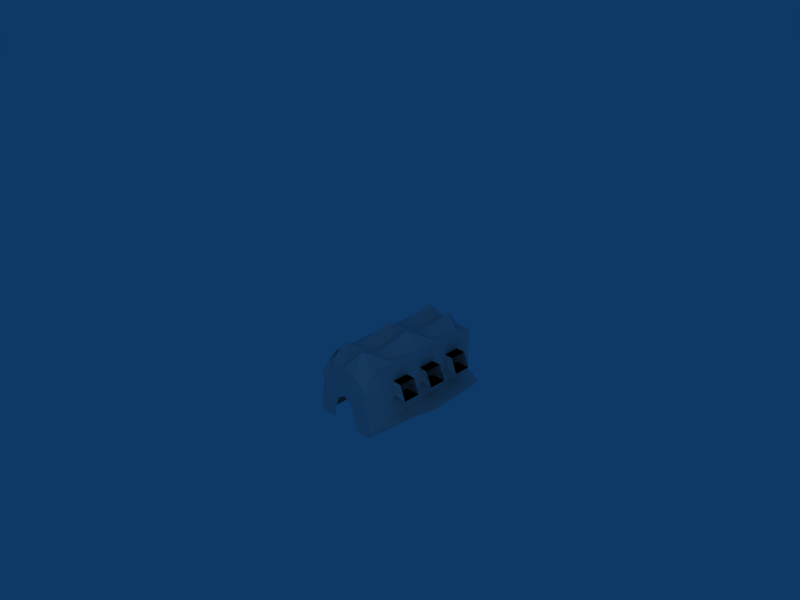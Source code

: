 # Source: armory.blend  (saved by Blender 2.49.2; exported with 4.5.12 LTS)
import bpy
from mathutils import Matrix  # noqa: F401  (used for matrix-valued properties, if any)

bpy.ops.wm.read_factory_settings(use_empty=True)
scene = bpy.context.scene
scene.name = 'Scene'

# ---- collections
col_collection_1 = bpy.data.collections.new('Collection 1'); scene.collection.children.link(col_collection_1)

# ---- world
world_world = bpy.data.worlds.new('World'); scene.world = world_world
world_world.color = (0.05656, 0.2208, 0.4)
world_world.use_sun_shadow = False
world_world.sun_shadow_jitter_overblur = 0.0
world_world.cycles.sampling_method = 'MANUAL'
world_world.cycles.sample_map_resolution = 256

# ---- cameras
cam_camera = bpy.data.cameras.new('Camera')
cam_camera.passepartout_alpha = 0.2
cam_camera.clip_end = 100.0
cam_camera.lens = 35.0
cam_camera.ortho_scale = 7.314
cam_camera.show_passepartout = False
cam_camera.show_safe_areas = True
cam_camera.dof.focus_distance = 0.0
cam_camera.dof.aperture_fstop = 128.0

# ---- lights
light_spot = bpy.data.lights.new('Spot', 'POINT')
light_spot.transmission_factor = 0.0
light_spot.cutoff_distance = 30.0
light_spot.energy = 100.0
light_spot.shadow_buffer_clip_start = 1.001
light_spot.shadow_soft_size = 1.0
light_spot.shadow_maximum_resolution = 0.006
light_spot.use_absolute_resolution = True
light_spot.cycles.use_multiple_importance_sampling = False

# ---- meshes
me_cube = bpy.data.meshes.new('Cube')
me_cube.from_pydata([(0.3755, -0.3343, -0.001021), (-0.3061, -0.3483, -0.001021), (0.3755, -0.3343, 0.6813), (-0.3061, -0.3483, 0.6813), (0.3048, 0.3473, -0.001021), (0.3048, 0.3473, 0.3401), (0.3755, -0.3343, 0.3401), (-0.3768, 0.3333, -0.001021), (-0.3061, -0.3483, 0.3401), (-0.3768, 0.3333, 0.3401), (0.3402, 0.006508, 0.6813), (-0.3414, -0.007487, 0.6813), (0.3402, 0.006508, 0.3401), (-0.3414, -0.007487, 0.3401), (0.3048, 0.3473, 0.5107), (0.3755, -0.3343, 0.5107), (-0.3061, -0.3483, 0.5107), (-0.3768, 0.3333, 0.5107), (0.3225, 0.1769, 0.6813), (0.3578, -0.1639, 0.6813), (-0.3237, -0.1779, 0.6813), (-0.3591, 0.1629, 0.6813), (0.3402, 0.006508, 0.5107), (0.3225, 0.1769, 0.3401), (0.3578, -0.1639, 0.3401), (-0.3414, -0.007487, 0.5107), (-0.3237, -0.1779, 0.3401), (-0.3591, 0.1629, 0.3401), (0.3225, 0.1769, 0.5107), (0.3578, -0.1639, 0.5107), (-0.3237, -0.1779, 0.5107), (-0.3591, 0.1629, 0.5107), (0.2828, 0.3124, 0.6238), (0.3048, 0.3473, 0.4254), (0.3755, -0.3343, 0.4254), (0.3755, -0.3343, 0.596), (-0.3061, -0.3483, 0.08426), (-0.3061, -0.3483, 0.4254), (-0.3061, -0.3483, 0.596), (-0.341, 0.3007, 0.6238), (-0.3768, 0.3333, 0.4254), (0.3136, 0.2621, 0.6813), (0.3313, 0.0917, 0.6813), (0.3667, -0.2491, 0.6813), (0.349, -0.07869, 0.6813), (-0.3326, -0.09268, 0.6813), (-0.3149, -0.2631, 0.6813), (-0.3502, 0.07771, 0.6813), (-0.3679, 0.2481, 0.6813), (0.3402, 0.006508, 0.596), (0.3402, 0.006508, 0.4254), (0.3136, 0.2621, 0.3401), (0.3313, 0.0917, 0.3401), (0.3667, -0.2491, 0.3401), (0.349, -0.07869, 0.3401), (-0.3414, -0.007487, 0.4254), (-0.3414, -0.007487, 0.596), (-0.3326, -0.09268, 0.3401), (-0.3149, -0.2631, 0.3401), (-0.3502, 0.07771, 0.3401), (-0.3679, 0.2481, 0.3401), (0.3225, 0.1769, 0.596), (0.3136, 0.2621, 0.5107), (0.3225, 0.1769, 0.4254), (0.3313, 0.0917, 0.5107), (0.3578, -0.1639, 0.596), (0.349, -0.07869, 0.5107), (0.3578, -0.1639, 0.4254), (0.3667, -0.2491, 0.5107), (-0.3237, -0.1779, 0.596), (-0.3149, -0.2631, 0.5107), (-0.3237, -0.1779, 0.4254), (-0.3326, -0.09268, 0.5107), (-0.3591, 0.1629, 0.596), (-0.3502, 0.07771, 0.5107), (-0.3591, 0.1629, 0.4254), (-0.3679, 0.2481, 0.5107), (0.3136, 0.2621, 0.596), (0.3136, 0.2621, 0.4254), (0.3313, 0.0917, 0.596), (0.3313, 0.0917, 0.4254), (0.349, -0.07869, 0.596), (0.349, -0.07869, 0.4254), (0.3667, -0.2491, 0.596), (0.3667, -0.2491, 0.4254), (-0.3149, -0.2631, 0.596), (-0.3149, -0.2631, 0.4254), (-0.3326, -0.09268, 0.596), (-0.3326, -0.09268, 0.4254), (-0.3502, 0.07771, 0.596), (-0.3502, 0.07771, 0.4254), (-0.3679, 0.2481, 0.596), (-0.3679, 0.2481, 0.4254), (-0.4859, 0.07492, 0.4254), (-0.52, 0.07422, 0.3401), (-0.453, 0.0756, 0.5107), (-0.4683, -0.09547, 0.4254), (-0.5023, -0.09617, 0.3401), (-0.4354, -0.09479, 0.5107), (-0.4506, -0.2659, 0.4254), (-0.4847, -0.2666, 0.3401), (-0.4177, -0.2652, 0.5107), (0.5364, -0.2456, 0.3401), (0.5023, -0.2463, 0.4254), (0.4695, -0.247, 0.5107), (0.5188, -0.0752, 0.3401), (0.4847, -0.0759, 0.4254), (0.4518, -0.07658, 0.5107), (0.467, 0.09449, 0.4254), (0.5011, 0.09519, 0.3401), (0.4341, 0.09381, 0.5107), (-0.4619, 0.1608, 0.5107), (-0.4948, 0.1601, 0.4254), (-0.5289, 0.1594, 0.3401), (-0.4442, -0.009598, 0.5107), (-0.4594, -0.1807, 0.4254), (-0.4265, -0.18, 0.5107), (-0.4935, -0.1814, 0.3401), (0.4606, -0.1618, 0.5107), (0.4935, -0.1611, 0.4254), (0.5276, -0.1604, 0.3401), (0.4429, 0.008619, 0.5107), (0.4253, 0.179, 0.5107), (0.4582, 0.1797, 0.4254), (0.4923, 0.1804, 0.3401), (-0.5112, -0.01097, 0.3401), (-0.4771, -0.01027, 0.4254), (0.5099, 0.009994, 0.3401), (0.4758, 0.009294, 0.4254), (-0.03598, 0.3403, 0.6813), (0.3048, 0.3473, 0.3401), (-0.3768, 0.3333, 0.3401), (-0.03598, 0.3403, 0.3406), (0.1344, 0.3438, 0.6813), (-0.2064, 0.3368, 0.6813), (0.3048, 0.3473, 0.5107), (0.1344, 0.3438, -0.001021), (-0.2064, 0.3368, -0.001021), (-0.3768, 0.3333, 0.5107), (0.06413, 0.3423, 0.2817), (-0.03598, 0.3403, 0.5107), (-0.1361, 0.3382, 0.2817), (0.1111, 0.3433, 0.1446), (0.1344, 0.3438, 0.5107), (-0.183, 0.3373, 0.1446), (-0.2064, 0.3368, 0.5107), (0.03472, -0.3413, 0.6813), (0.3402, 0.006508, 0.6813), (-0.3414, -0.007487, 0.6813), (-0.03598, 0.3403, 0.6813), (-0.0006268, -0.0004898, 0.6813), (0.2051, -0.3378, 0.6813), (-0.1357, -0.3448, 0.6813), (0.3225, 0.1769, 0.6813), (0.3578, -0.1639, 0.6813), (-0.3237, -0.1779, 0.6813), (-0.3591, 0.1629, 0.6813), (0.1344, 0.3438, 0.6813), (-0.2064, 0.3368, 0.6813), (-0.279, -0.006207, 0.6813), (-0.02951, 0.2779, 0.6813), (0.2778, 0.005227, 0.6813), (0.02826, -0.2789, 0.6813), (-0.3079, 0.2722, 0.6813), (0.2489, 0.2836, 0.6813), (-0.2502, -0.2846, 0.6813), (0.3067, -0.2732, 0.6813), (-0.1398, -0.003348, 0.877), (-0.01507, 0.1387, 0.6813), (0.1386, 0.002369, 0.877), (0.01381, -0.1397, 0.6813), (-0.1687, 0.2751, 0.877), (-0.2935, 0.133, 0.6813), (0.1097, 0.2808, 0.877), (0.2634, 0.1444, 0.6813), (-0.2646, -0.1454, 0.6813), (-0.111, -0.2818, 0.877), (0.1675, -0.2761, 0.877), (0.2922, -0.134, 0.6813), (-0.1543, 0.1359, 0.6644), (0.1241, 0.1416, 0.6644), (-0.1254, -0.1426, 0.6644), (0.153, -0.1368, 0.6644), (0.3402, 0.006508, -0.001021), (-0.3414, -0.007487, -0.001021), (0.3381, 0.348, 0.1695), (0.3402, 0.006508, 0.3401), (0.3722, -0.3343, 0.1695), (-0.3027, -0.3482, 0.1695), (-0.3414, -0.007487, 0.3401), (-0.41, 0.3326, 0.1695), (0.3734, 0.007191, 0.1695), (-0.3747, -0.00817, 0.1695), (-0.4327, 0.3321, 0.08368), (-0.5769, -0.01232, 0.09369), (-0.4747, -0.3517, 0.08368), (0.5441, -0.3308, 0.08368), (0.5756, 0.01134, 0.09369), (0.3607, 0.3484, 0.08368), (-0.4015, 0.3328, -0.001021), (-0.4, -0.3502, -0.001021), (0.4695, -0.3323, -0.001021), (0.3296, 0.3478, -0.001021), (-0.4354, -0.009417, -0.001021), (0.4341, 0.008438, -0.001021), (0.2251, 0.004145, 0.5107), (0.2418, 0.004489, 0.4254), (0.2592, 0.004845, 0.3401), (0.2503, 0.09004, 0.3401), (0.2415, 0.1752, 0.3401), (0.2857, -0.2507, 0.3401), (0.2769, -0.1655, 0.3401), (0.268, -0.08035, 0.3401), (-0.2604, -0.005825, 0.3401), (-0.2431, -0.005468, 0.4254), (-0.2264, -0.005125, 0.5107), (-0.2516, -0.09102, 0.3401), (-0.2339, -0.2614, 0.3401), (-0.2428, -0.1762, 0.3401), (-0.2693, 0.07937, 0.3401), (-0.2781, 0.1646, 0.3401), (0.2242, 0.1749, 0.4254), (0.2074, 0.1745, 0.5107), (0.2163, 0.08934, 0.5107), (0.2339, -0.08105, 0.5107), (0.2595, -0.1659, 0.4254), (0.2428, -0.1662, 0.5107), (0.2516, -0.2514, 0.5107), (-0.1998, -0.2607, 0.5107), (-0.2087, -0.1755, 0.5107), (-0.2254, -0.1759, 0.4254), (-0.2175, -0.09032, 0.5107), (-0.2352, 0.08007, 0.5107), (-0.244, 0.1653, 0.5107), (-0.2608, 0.1649, 0.4254), (0.233, 0.08968, 0.4254), (0.2507, -0.08071, 0.4254), (0.2684, -0.2511, 0.4254), (-0.2166, -0.2611, 0.4254), (-0.2343, -0.09066, 0.4254), (-0.2519, 0.07973, 0.4254)], [(1, 36)], [(32, 41, 77), (14, 32, 77, 62), (77, 41, 18, 61), (62, 77, 61, 28), (33, 14, 62, 78), (5, 33, 78, 51), (78, 62, 28, 63), (51, 78, 63, 23), (61, 18, 42, 79), (28, 61, 79, 64), (79, 42, 10, 49), (64, 79, 49, 22), (80, 64, 22, 50), (52, 80, 50, 12), (49, 10, 44, 81), (22, 49, 81, 66), (81, 44, 19, 65), (66, 81, 65, 29), (82, 66, 29, 67), (54, 82, 67, 24), (65, 19, 43, 83), (29, 65, 83, 68), (83, 43, 2, 35), (68, 83, 35, 15), (84, 68, 15, 34), (53, 84, 34, 6), (38, 3, 46, 85), (16, 38, 85, 70), (85, 46, 20, 69), (70, 85, 69, 30), (37, 16, 70, 86), (8, 37, 86, 58), (69, 20, 45, 87), (30, 69, 87, 72), (87, 45, 11, 56), (72, 87, 56, 25), (71, 30, 72, 88), (26, 71, 88, 57), (56, 11, 47, 89), (25, 56, 89, 74), (89, 47, 21, 73), (74, 89, 73, 31), (55, 25, 74, 90), (13, 55, 90, 59), (73, 21, 48, 91), (31, 73, 91, 76), (91, 48, 39), (76, 91, 39, 17), (75, 31, 76, 92), (27, 75, 92, 60), (92, 76, 17, 40), (60, 92, 40, 9), (59, 90, 93, 94), (90, 74, 95, 93), (57, 88, 96, 97), (88, 72, 98, 96), (58, 86, 99, 100), (86, 70, 101, 99), (84, 53, 102, 103), (68, 84, 103, 104), (82, 54, 105, 106), (66, 82, 106, 107), (80, 52, 109, 108), (64, 80, 108, 110), (31, 75, 112, 111), (75, 27, 113, 112), (74, 31, 111, 95), (72, 25, 114, 98), (30, 71, 115, 116), (71, 26, 117, 115), (70, 30, 116, 101), (29, 68, 104, 118), (67, 29, 118, 119), (24, 67, 119, 120), (22, 66, 107, 121), (28, 64, 110, 122), (63, 28, 122, 123), (23, 63, 123, 124), (27, 59, 94, 113), (26, 58, 100, 117), (13, 57, 97, 125), (25, 55, 126, 114), (55, 13, 125, 126), (54, 12, 127, 105), (53, 24, 120, 102), (52, 23, 124, 109), (12, 50, 128, 127), (50, 22, 121, 128), (185, 4, 136, 142), (130, 185, 142, 139), (135, 130, 139, 143), (32, 135, 143, 133), (143, 139, 132, 140), (133, 143, 140, 129), (144, 137, 7, 190), (141, 144, 190, 131), (140, 132, 141, 145), (129, 140, 145, 134), (145, 141, 131, 138), (134, 145, 138, 39), (1, 0, 146), (151, 0, 2), (146, 0, 151), (146, 152, 1), (152, 3, 1), (158, 39, 156, 163), (32, 157, 164, 153), (165, 155, 3, 152), (154, 166, 151, 2), (171, 149, 158), (163, 171, 158), (171, 160, 149), (172, 156, 148), (159, 172, 148), (172, 163, 156), (171, 163, 172, 179), (160, 171, 179, 168), (179, 172, 159, 167), (168, 179, 167, 150), (173, 157, 149), (160, 173, 149), (173, 164, 157), (173, 160, 168, 180), (164, 173, 180, 174), (180, 168, 150, 169), (174, 180, 169, 161), (174, 147, 153), (164, 174, 153), (174, 161, 147), (175, 148, 155), (165, 175, 155), (175, 159, 148), (167, 159, 175, 181), (150, 167, 181, 170), (181, 175, 165, 176), (170, 181, 176, 162), (176, 152, 146), (162, 176, 146), (176, 165, 152), (169, 150, 170, 182), (161, 169, 182, 178), (182, 170, 162, 177), (178, 182, 177, 166), (178, 154, 147), (161, 178, 147), (178, 166, 154), (177, 146, 151), (166, 177, 151), (177, 162, 146), (191, 185, 5, 186), (187, 191, 186, 6), (188, 8, 189, 192), (192, 189, 9, 190), (192, 190, 193, 194), (188, 192, 194, 195), (191, 187, 196, 197), (185, 191, 197, 198), (190, 7, 199, 193), (1, 188, 195, 200), (187, 0, 201, 196), (4, 185, 198, 202), (7, 184, 203, 199), (184, 1, 200, 203), (183, 4, 202, 204), (0, 183, 204, 201), (203, 194, 193, 199), (200, 195, 194, 203), (201, 204, 197, 196), (204, 202, 198, 197), (128, 121, 205, 206), (127, 128, 206, 207), (109, 124, 209, 208), (102, 120, 211, 210), (105, 127, 207, 212), (126, 125, 213, 214), (114, 126, 214, 215), (125, 97, 216, 213), (117, 100, 217, 218), (113, 94, 219, 220), (124, 123, 221, 209), (123, 122, 222, 221), (122, 110, 223, 222), (121, 107, 224, 205), (120, 119, 225, 211), (119, 118, 226, 225), (118, 104, 227, 226), (101, 116, 229, 228), (115, 117, 218, 230), (116, 115, 230, 229), (98, 114, 215, 231), (95, 111, 233, 232), (112, 113, 220, 234), (111, 112, 234, 233), (110, 108, 235, 223), (108, 109, 208, 235), (107, 106, 236, 224), (106, 105, 212, 236), (104, 103, 237, 227), (103, 102, 210, 237), (99, 101, 228, 238), (100, 99, 238, 217), (96, 98, 231, 239), (97, 96, 239, 216), (93, 95, 232, 240), (94, 93, 240, 219), (221, 222, 223, 235), (209, 221, 235, 208), (206, 205, 224, 236), (207, 206, 236, 212), (225, 226, 227, 237), (211, 225, 237, 210), (238, 228, 229, 230), (217, 238, 230, 218), (239, 231, 215, 214), (216, 239, 214, 213), (240, 232, 233, 234), (219, 240, 234, 220)])
me_cube.materials.append(None)
me_cube.use_remesh_preserve_volume = False
me_cube.use_remesh_preserve_attributes = False
me_cube.use_mirror_vertex_groups = False
me_cube.update()

# ---- objects
ob_cube = bpy.data.objects.new('Cube', me_cube)
ob_lamp = bpy.data.objects.new('Lamp', light_spot)
ob_camera = bpy.data.objects.new('Camera', cam_camera)

# ---- transforms, parenting, visibility, modifiers, constraints
ob_cube.location = (0.001181, 0.002122, 0.005395)
ob_cube.rotation_euler = (0.0, 0.0, -3.186)
ob_cube.scale = (1.293, 2.906, 1.293)
ob_cube.lock_rotations_4d = False
ob_cube.empty_display_type = 'ARROWS'
ob_cube.color = (0.0, 0.0, 0.0, 1.0)
ob_cube.lineart.crease_threshold = 0.0
ob_lamp.location = (4.86, -4.729, 4.404)
ob_lamp.rotation_euler = (0.6503, 0.05522, 1.866)
ob_lamp.lock_rotations_4d = False
ob_lamp.empty_display_type = 'ARROWS'
ob_lamp.color = (0.0, 0.0, 0.0, 0.0)
ob_lamp.lineart.crease_threshold = 0.0
ob_camera.location = (6.945, -6.42, 6.252)
ob_camera.rotation_euler = (1.109, 0.01082, 0.8149)
ob_camera.lock_rotations_4d = False
ob_camera.empty_display_type = 'ARROWS'
ob_camera.color = (0.0, 0.0, 0.0, 0.0)
ob_camera.display_type = 'WIRE'
ob_camera.lineart.crease_threshold = 0.0

# ---- collection membership
col_collection_1.objects.link(ob_cube)
col_collection_1.objects.link(ob_lamp)
col_collection_1.objects.link(ob_camera)

# ---- scene / render settings (as saved in the file)
scene.camera = ob_camera
scene.frame_start = 1; scene.frame_end = 250; scene.frame_set(1)
scene.render.engine = 'BLENDER_EEVEE_NEXT'
scene.render.image_settings.file_format = 'JPEG'
scene.render.image_settings.color_mode = 'RGB'
scene.render.image_settings.compression = 90
scene.render.resolution_x = 800
scene.render.resolution_y = 600
scene.render.pixel_aspect_x = 100.0
scene.render.pixel_aspect_y = 100.0
scene.render.fps = 25
scene.render.dither_intensity = 0.0
scene.render.use_compositing = False
scene.render.use_sequencer = False
scene.render.bake_margin = 2
scene.render.bake_bias = 0.0
scene.render.use_stamp_time = False
scene.render.use_stamp_date = False
scene.render.use_stamp_frame = False
scene.render.use_stamp_camera = False
scene.render.use_stamp_scene = False
scene.render.use_stamp_filename = False
scene.render.use_stamp_render_time = False
scene.render.stamp_font_size = 0
scene.cycles.use_denoising = False
scene.cycles.samples = 10
scene.cycles.sampling_pattern = 'TABULATED_SOBOL'
scene.cycles.light_sampling_threshold = 0.0
scene.cycles.use_adaptive_sampling = False
scene.cycles.use_light_tree = False
scene.cycles.blur_glossy = 0.0
scene.cycles.volume_bounces = 1
scene.cycles.pixel_filter_type = 'GAUSSIAN'
scene.cycles.sample_clamp_indirect = 0.0
scene.view_settings.view_transform = 'Raw'
bpy.context.view_layer.update()
